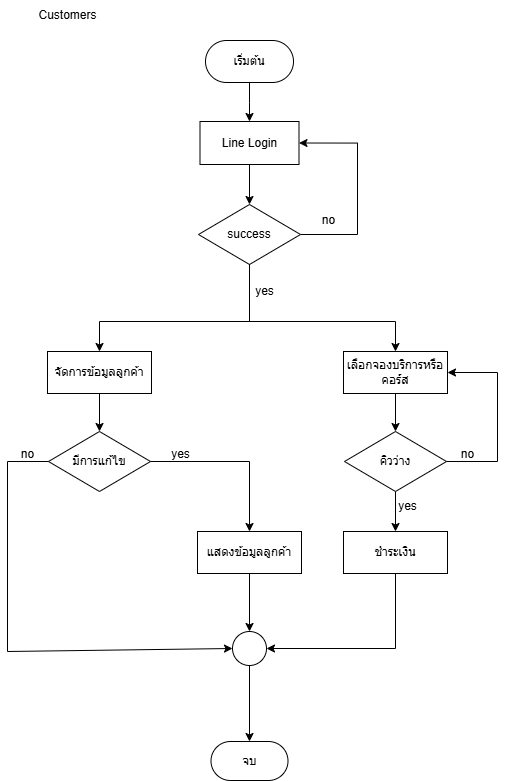

The diagram above was exported from draw.io. Its source (the exported page's mxGraphModel, read from the mxfile embedded in the PNG):
<mxGraphModel dx="2626" dy="1965" grid="1" gridSize="10" guides="1" tooltips="1" connect="1" arrows="1" fold="1" page="1" pageScale="1" pageWidth="827" pageHeight="1169" math="0" shadow="0">
  <root>
    <mxCell id="0" />
    <mxCell id="1" parent="0" />
    <mxCell id="HJczkvhrrmbgdRKFZYvj-1" value="" style="edgeStyle=orthogonalEdgeStyle;rounded=0;orthogonalLoop=1;jettySize=auto;html=1;" edge="1" parent="1" source="HJczkvhrrmbgdRKFZYvj-2" target="HJczkvhrrmbgdRKFZYvj-5">
      <mxGeometry relative="1" as="geometry" />
    </mxCell>
    <mxCell id="HJczkvhrrmbgdRKFZYvj-2" value="เริ่มต้น" style="rounded=1;whiteSpace=wrap;html=1;arcSize=50;" vertex="1" parent="1">
      <mxGeometry x="188" y="-11" width="88" height="42" as="geometry" />
    </mxCell>
    <mxCell id="HJczkvhrrmbgdRKFZYvj-3" value="Customers" style="text;html=1;align=center;verticalAlign=middle;resizable=0;points=[];autosize=1;strokeColor=none;fillColor=none;" vertex="1" parent="1">
      <mxGeometry x="10" y="-51" width="80" height="30" as="geometry" />
    </mxCell>
    <mxCell id="HJczkvhrrmbgdRKFZYvj-4" value="" style="edgeStyle=orthogonalEdgeStyle;rounded=0;orthogonalLoop=1;jettySize=auto;html=1;" edge="1" parent="1" source="HJczkvhrrmbgdRKFZYvj-5" target="HJczkvhrrmbgdRKFZYvj-7">
      <mxGeometry relative="1" as="geometry" />
    </mxCell>
    <mxCell id="HJczkvhrrmbgdRKFZYvj-5" value="Line Login" style="rounded=0;whiteSpace=wrap;html=1;" vertex="1" parent="1">
      <mxGeometry x="182.5" y="70" width="99" height="43" as="geometry" />
    </mxCell>
    <mxCell id="HJczkvhrrmbgdRKFZYvj-6" value="" style="edgeStyle=orthogonalEdgeStyle;rounded=0;orthogonalLoop=1;jettySize=auto;html=1;entryX=1;entryY=0.5;entryDx=0;entryDy=0;" edge="1" parent="1" source="HJczkvhrrmbgdRKFZYvj-7" target="HJczkvhrrmbgdRKFZYvj-5">
      <mxGeometry relative="1" as="geometry">
        <mxPoint x="363" y="183" as="targetPoint" />
        <Array as="points">
          <mxPoint x="340" y="183" />
          <mxPoint x="340" y="91" />
        </Array>
      </mxGeometry>
    </mxCell>
    <mxCell id="HJczkvhrrmbgdRKFZYvj-7" value="success" style="rhombus;whiteSpace=wrap;html=1;rounded=0;" vertex="1" parent="1">
      <mxGeometry x="181" y="153" width="102" height="60" as="geometry" />
    </mxCell>
    <mxCell id="HJczkvhrrmbgdRKFZYvj-53" value="" style="edgeStyle=orthogonalEdgeStyle;rounded=0;orthogonalLoop=1;jettySize=auto;html=1;" edge="1" parent="1" source="HJczkvhrrmbgdRKFZYvj-8" target="HJczkvhrrmbgdRKFZYvj-52">
      <mxGeometry relative="1" as="geometry" />
    </mxCell>
    <mxCell id="HJczkvhrrmbgdRKFZYvj-8" value="จัดการข้อมูลลูกค้า" style="whiteSpace=wrap;html=1;rounded=0;" vertex="1" parent="1">
      <mxGeometry x="30" y="300" width="104" height="42" as="geometry" />
    </mxCell>
    <mxCell id="HJczkvhrrmbgdRKFZYvj-9" value="no" style="text;html=1;align=center;verticalAlign=middle;resizable=0;points=[];autosize=1;strokeColor=none;fillColor=none;" vertex="1" parent="1">
      <mxGeometry x="295" y="156" width="31" height="26" as="geometry" />
    </mxCell>
    <mxCell id="HJczkvhrrmbgdRKFZYvj-10" value="yes" style="text;html=1;align=center;verticalAlign=middle;resizable=0;points=[];autosize=1;strokeColor=none;fillColor=none;" vertex="1" parent="1">
      <mxGeometry x="228" y="227" width="37" height="26" as="geometry" />
    </mxCell>
    <mxCell id="HJczkvhrrmbgdRKFZYvj-42" value="" style="edgeStyle=orthogonalEdgeStyle;rounded=0;orthogonalLoop=1;jettySize=auto;html=1;" edge="1" parent="1" source="HJczkvhrrmbgdRKFZYvj-12" target="HJczkvhrrmbgdRKFZYvj-41">
      <mxGeometry relative="1" as="geometry" />
    </mxCell>
    <mxCell id="HJczkvhrrmbgdRKFZYvj-12" value="เลือกจองบริการหรือคอร์ส" style="whiteSpace=wrap;html=1;rounded=0;" vertex="1" parent="1">
      <mxGeometry x="326" y="300" width="104" height="42" as="geometry" />
    </mxCell>
    <mxCell id="HJczkvhrrmbgdRKFZYvj-20" value="" style="endArrow=classic;html=1;rounded=0;exitX=0.5;exitY=1;exitDx=0;exitDy=0;entryX=0.5;entryY=0;entryDx=0;entryDy=0;" edge="1" parent="1" source="HJczkvhrrmbgdRKFZYvj-7" target="HJczkvhrrmbgdRKFZYvj-8">
      <mxGeometry width="50" height="50" relative="1" as="geometry">
        <mxPoint x="160" y="270" as="sourcePoint" />
        <mxPoint x="160" y="300" as="targetPoint" />
        <Array as="points">
          <mxPoint x="232" y="270" />
          <mxPoint x="82" y="270" />
        </Array>
      </mxGeometry>
    </mxCell>
    <mxCell id="HJczkvhrrmbgdRKFZYvj-21" value="" style="endArrow=classic;html=1;rounded=0;entryX=0.5;entryY=0;entryDx=0;entryDy=0;exitX=0.5;exitY=1;exitDx=0;exitDy=0;" edge="1" parent="1" source="HJczkvhrrmbgdRKFZYvj-7" target="HJczkvhrrmbgdRKFZYvj-12">
      <mxGeometry width="50" height="50" relative="1" as="geometry">
        <mxPoint x="304.83" y="271" as="sourcePoint" />
        <mxPoint x="304.83" y="300" as="targetPoint" />
        <Array as="points">
          <mxPoint x="232" y="270" />
          <mxPoint x="378" y="270" />
        </Array>
      </mxGeometry>
    </mxCell>
    <mxCell id="HJczkvhrrmbgdRKFZYvj-36" value="จบ" style="rounded=1;whiteSpace=wrap;html=1;arcSize=50;" vertex="1" parent="1">
      <mxGeometry x="193.5" y="690" width="77" height="39" as="geometry" />
    </mxCell>
    <mxCell id="HJczkvhrrmbgdRKFZYvj-45" value="" style="edgeStyle=orthogonalEdgeStyle;rounded=0;orthogonalLoop=1;jettySize=auto;html=1;" edge="1" parent="1" source="HJczkvhrrmbgdRKFZYvj-41" target="HJczkvhrrmbgdRKFZYvj-44">
      <mxGeometry relative="1" as="geometry" />
    </mxCell>
    <mxCell id="HJczkvhrrmbgdRKFZYvj-41" value="คิวว่าง" style="rhombus;whiteSpace=wrap;html=1;rounded=0;" vertex="1" parent="1">
      <mxGeometry x="327" y="380" width="102" height="60" as="geometry" />
    </mxCell>
    <mxCell id="HJczkvhrrmbgdRKFZYvj-43" value="" style="endArrow=classic;html=1;rounded=0;exitX=1;exitY=0.5;exitDx=0;exitDy=0;entryX=1;entryY=0.5;entryDx=0;entryDy=0;" edge="1" parent="1" source="HJczkvhrrmbgdRKFZYvj-41" target="HJczkvhrrmbgdRKFZYvj-12">
      <mxGeometry width="50" height="50" relative="1" as="geometry">
        <mxPoint x="460" y="300" as="sourcePoint" />
        <mxPoint x="510" y="250" as="targetPoint" />
        <Array as="points">
          <mxPoint x="480" y="410" />
          <mxPoint x="480" y="321" />
        </Array>
      </mxGeometry>
    </mxCell>
    <mxCell id="HJczkvhrrmbgdRKFZYvj-44" value="ชำระเงิน" style="whiteSpace=wrap;html=1;rounded=0;" vertex="1" parent="1">
      <mxGeometry x="326" y="480" width="104" height="42" as="geometry" />
    </mxCell>
    <mxCell id="HJczkvhrrmbgdRKFZYvj-46" value="no" style="text;html=1;align=center;verticalAlign=middle;resizable=0;points=[];autosize=1;strokeColor=none;fillColor=none;" vertex="1" parent="1">
      <mxGeometry x="430" y="388" width="40" height="30" as="geometry" />
    </mxCell>
    <mxCell id="HJczkvhrrmbgdRKFZYvj-47" value="yes" style="text;html=1;align=center;verticalAlign=middle;resizable=0;points=[];autosize=1;strokeColor=none;fillColor=none;" vertex="1" parent="1">
      <mxGeometry x="370" y="440" width="40" height="30" as="geometry" />
    </mxCell>
    <mxCell id="HJczkvhrrmbgdRKFZYvj-48" value="" style="endArrow=classic;html=1;rounded=0;entryX=0.5;entryY=0;entryDx=0;entryDy=0;exitX=0.5;exitY=1;exitDx=0;exitDy=0;" edge="1" parent="1" source="HJczkvhrrmbgdRKFZYvj-49" target="HJczkvhrrmbgdRKFZYvj-36">
      <mxGeometry width="50" height="50" relative="1" as="geometry">
        <mxPoint x="232" y="630" as="sourcePoint" />
        <mxPoint x="290" y="430" as="targetPoint" />
      </mxGeometry>
    </mxCell>
    <mxCell id="HJczkvhrrmbgdRKFZYvj-49" value="" style="ellipse;whiteSpace=wrap;html=1;aspect=fixed;" vertex="1" parent="1">
      <mxGeometry x="215" y="580" width="34" height="34" as="geometry" />
    </mxCell>
    <mxCell id="HJczkvhrrmbgdRKFZYvj-50" value="" style="endArrow=classic;html=1;rounded=0;exitX=0.5;exitY=1;exitDx=0;exitDy=0;entryX=1;entryY=0.5;entryDx=0;entryDy=0;" edge="1" parent="1" source="HJczkvhrrmbgdRKFZYvj-44" target="HJczkvhrrmbgdRKFZYvj-49">
      <mxGeometry width="50" height="50" relative="1" as="geometry">
        <mxPoint x="210" y="510" as="sourcePoint" />
        <mxPoint x="260" y="460" as="targetPoint" />
        <Array as="points">
          <mxPoint x="378" y="597" />
        </Array>
      </mxGeometry>
    </mxCell>
    <mxCell id="HJczkvhrrmbgdRKFZYvj-52" value="มีการแก้ไข" style="rhombus;whiteSpace=wrap;html=1;rounded=0;" vertex="1" parent="1">
      <mxGeometry x="31" y="380" width="102" height="60" as="geometry" />
    </mxCell>
    <mxCell id="HJczkvhrrmbgdRKFZYvj-54" value="แสดงข้อมูลลูกค้า" style="whiteSpace=wrap;html=1;rounded=0;" vertex="1" parent="1">
      <mxGeometry x="180" y="480" width="104" height="42" as="geometry" />
    </mxCell>
    <mxCell id="HJczkvhrrmbgdRKFZYvj-56" value="yes" style="text;html=1;align=center;verticalAlign=middle;resizable=0;points=[];autosize=1;strokeColor=none;fillColor=none;" vertex="1" parent="1">
      <mxGeometry x="142.5" y="388" width="40" height="30" as="geometry" />
    </mxCell>
    <mxCell id="HJczkvhrrmbgdRKFZYvj-58" value="" style="endArrow=classic;html=1;rounded=0;exitX=0;exitY=0.5;exitDx=0;exitDy=0;entryX=0;entryY=0.5;entryDx=0;entryDy=0;" edge="1" parent="1" source="HJczkvhrrmbgdRKFZYvj-52" target="HJczkvhrrmbgdRKFZYvj-49">
      <mxGeometry width="50" height="50" relative="1" as="geometry">
        <mxPoint x="210" y="460" as="sourcePoint" />
        <mxPoint x="-10" y="580" as="targetPoint" />
        <Array as="points">
          <mxPoint x="-10" y="410" />
          <mxPoint x="-10" y="600" />
        </Array>
      </mxGeometry>
    </mxCell>
    <mxCell id="HJczkvhrrmbgdRKFZYvj-60" value="no" style="text;html=1;align=center;verticalAlign=middle;resizable=0;points=[];autosize=1;strokeColor=none;fillColor=none;" vertex="1" parent="1">
      <mxGeometry x="-10" y="388" width="40" height="30" as="geometry" />
    </mxCell>
    <mxCell id="HJczkvhrrmbgdRKFZYvj-61" value="" style="endArrow=classic;html=1;rounded=0;entryX=0.5;entryY=0;entryDx=0;entryDy=0;exitX=0.5;exitY=1;exitDx=0;exitDy=0;" edge="1" parent="1" source="HJczkvhrrmbgdRKFZYvj-54" target="HJczkvhrrmbgdRKFZYvj-49">
      <mxGeometry width="50" height="50" relative="1" as="geometry">
        <mxPoint x="232" y="480" as="sourcePoint" />
        <mxPoint x="240" y="470" as="targetPoint" />
      </mxGeometry>
    </mxCell>
    <mxCell id="HJczkvhrrmbgdRKFZYvj-62" value="" style="endArrow=classic;html=1;rounded=0;exitX=1;exitY=0.5;exitDx=0;exitDy=0;entryX=0.5;entryY=0;entryDx=0;entryDy=0;" edge="1" parent="1" source="HJczkvhrrmbgdRKFZYvj-52" target="HJczkvhrrmbgdRKFZYvj-54">
      <mxGeometry width="50" height="50" relative="1" as="geometry">
        <mxPoint x="190" y="520" as="sourcePoint" />
        <mxPoint x="240" y="470" as="targetPoint" />
        <Array as="points">
          <mxPoint x="232" y="410" />
        </Array>
      </mxGeometry>
    </mxCell>
  </root>
</mxGraphModel>